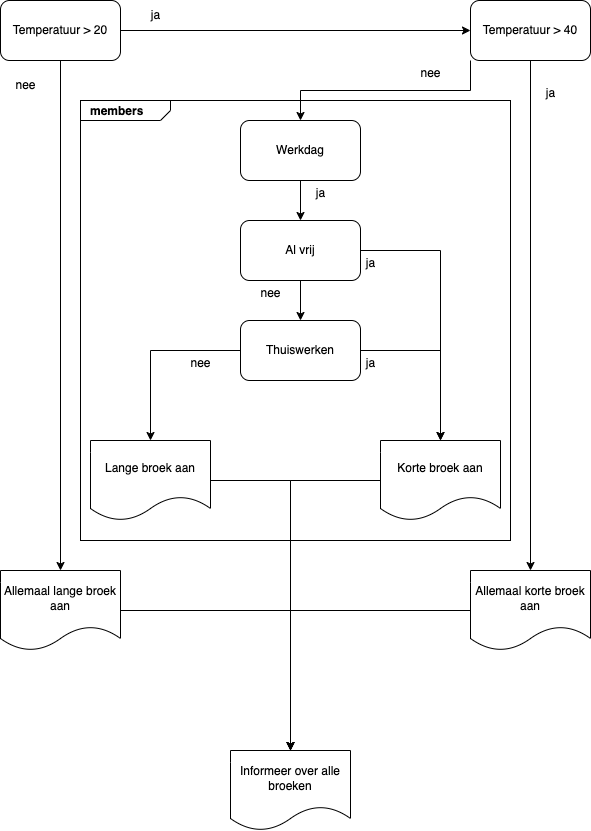

The diagram above was exported from draw.io. Its source (the exported page's mxGraphModel, read from the mxfile embedded in the PNG):
<mxGraphModel dx="954" dy="1698" grid="1" gridSize="10" guides="1" tooltips="1" connect="1" arrows="1" fold="1" page="1" pageScale="1" pageWidth="827" pageHeight="1169" math="0" shadow="0">
  <root>
    <mxCell id="0" />
    <mxCell id="1" parent="0" />
    <mxCell id="tNp894uDZdS7VuaVzGBl-33" value="&lt;p style=&quot;margin:0px;margin-top:4px;margin-left:10px;text-align:left;&quot;&gt;&lt;b&gt;members&lt;/b&gt;&lt;/p&gt;" style="html=1;shape=mxgraph.sysml.package;html=1;overflow=fill;whiteSpace=wrap;" vertex="1" parent="1">
      <mxGeometry x="290" y="90" width="430" height="440" as="geometry" />
    </mxCell>
    <mxCell id="tNp894uDZdS7VuaVzGBl-3" style="edgeStyle=orthogonalEdgeStyle;rounded=0;orthogonalLoop=1;jettySize=auto;html=1;exitX=1;exitY=0.5;exitDx=0;exitDy=0;" edge="1" parent="1" source="tNp894uDZdS7VuaVzGBl-1" target="tNp894uDZdS7VuaVzGBl-2">
      <mxGeometry relative="1" as="geometry" />
    </mxCell>
    <mxCell id="tNp894uDZdS7VuaVzGBl-6" style="edgeStyle=orthogonalEdgeStyle;rounded=0;orthogonalLoop=1;jettySize=auto;html=1;exitX=0.5;exitY=1;exitDx=0;exitDy=0;entryX=0.5;entryY=0;entryDx=0;entryDy=0;" edge="1" parent="1" source="tNp894uDZdS7VuaVzGBl-1" target="tNp894uDZdS7VuaVzGBl-5">
      <mxGeometry relative="1" as="geometry" />
    </mxCell>
    <mxCell id="tNp894uDZdS7VuaVzGBl-1" value="Temperatuur &amp;gt; 20" style="rounded=1;whiteSpace=wrap;html=1;" vertex="1" parent="1">
      <mxGeometry x="210" y="-10" width="120" height="60" as="geometry" />
    </mxCell>
    <mxCell id="tNp894uDZdS7VuaVzGBl-12" style="edgeStyle=orthogonalEdgeStyle;rounded=0;orthogonalLoop=1;jettySize=auto;html=1;exitX=0.5;exitY=1;exitDx=0;exitDy=0;" edge="1" parent="1" source="tNp894uDZdS7VuaVzGBl-2" target="tNp894uDZdS7VuaVzGBl-8">
      <mxGeometry relative="1" as="geometry" />
    </mxCell>
    <mxCell id="tNp894uDZdS7VuaVzGBl-19" style="edgeStyle=orthogonalEdgeStyle;rounded=0;orthogonalLoop=1;jettySize=auto;html=1;exitX=0;exitY=1;exitDx=0;exitDy=0;" edge="1" parent="1" source="tNp894uDZdS7VuaVzGBl-2" target="tNp894uDZdS7VuaVzGBl-13">
      <mxGeometry relative="1" as="geometry" />
    </mxCell>
    <mxCell id="tNp894uDZdS7VuaVzGBl-2" value="Temperatuur &amp;gt; 40" style="rounded=1;whiteSpace=wrap;html=1;" vertex="1" parent="1">
      <mxGeometry x="680" y="-10" width="120" height="60" as="geometry" />
    </mxCell>
    <mxCell id="tNp894uDZdS7VuaVzGBl-4" value="ja" style="text;html=1;align=center;verticalAlign=middle;resizable=0;points=[];autosize=1;strokeColor=none;fillColor=none;" vertex="1" parent="1">
      <mxGeometry x="350" y="-10" width="30" height="30" as="geometry" />
    </mxCell>
    <mxCell id="tNp894uDZdS7VuaVzGBl-10" style="edgeStyle=orthogonalEdgeStyle;rounded=0;orthogonalLoop=1;jettySize=auto;html=1;exitX=1;exitY=0.5;exitDx=0;exitDy=0;" edge="1" parent="1" source="tNp894uDZdS7VuaVzGBl-5" target="tNp894uDZdS7VuaVzGBl-9">
      <mxGeometry relative="1" as="geometry" />
    </mxCell>
    <mxCell id="tNp894uDZdS7VuaVzGBl-5" value="Allemaal lange broek aan" style="shape=document;whiteSpace=wrap;html=1;boundedLbl=1;" vertex="1" parent="1">
      <mxGeometry x="210" y="560" width="120" height="80" as="geometry" />
    </mxCell>
    <mxCell id="tNp894uDZdS7VuaVzGBl-7" value="nee" style="text;html=1;align=center;verticalAlign=middle;resizable=0;points=[];autosize=1;strokeColor=none;fillColor=none;" vertex="1" parent="1">
      <mxGeometry x="215" y="60" width="40" height="30" as="geometry" />
    </mxCell>
    <mxCell id="tNp894uDZdS7VuaVzGBl-11" style="edgeStyle=orthogonalEdgeStyle;rounded=0;orthogonalLoop=1;jettySize=auto;html=1;exitX=0;exitY=0.5;exitDx=0;exitDy=0;" edge="1" parent="1" source="tNp894uDZdS7VuaVzGBl-8" target="tNp894uDZdS7VuaVzGBl-9">
      <mxGeometry relative="1" as="geometry" />
    </mxCell>
    <mxCell id="tNp894uDZdS7VuaVzGBl-8" value="Allemaal korte broek aan" style="shape=document;whiteSpace=wrap;html=1;boundedLbl=1;" vertex="1" parent="1">
      <mxGeometry x="680" y="560" width="120" height="80" as="geometry" />
    </mxCell>
    <mxCell id="tNp894uDZdS7VuaVzGBl-9" value="Informeer over alle broeken" style="shape=document;whiteSpace=wrap;html=1;boundedLbl=1;" vertex="1" parent="1">
      <mxGeometry x="440" y="740" width="120" height="80" as="geometry" />
    </mxCell>
    <mxCell id="tNp894uDZdS7VuaVzGBl-23" style="edgeStyle=orthogonalEdgeStyle;rounded=0;orthogonalLoop=1;jettySize=auto;html=1;exitX=0.5;exitY=1;exitDx=0;exitDy=0;entryX=0.5;entryY=0;entryDx=0;entryDy=0;" edge="1" parent="1" source="tNp894uDZdS7VuaVzGBl-13" target="tNp894uDZdS7VuaVzGBl-21">
      <mxGeometry relative="1" as="geometry" />
    </mxCell>
    <mxCell id="tNp894uDZdS7VuaVzGBl-13" value="Werkdag" style="rounded=1;whiteSpace=wrap;html=1;" vertex="1" parent="1">
      <mxGeometry x="450" y="110" width="120" height="60" as="geometry" />
    </mxCell>
    <mxCell id="tNp894uDZdS7VuaVzGBl-15" style="edgeStyle=orthogonalEdgeStyle;rounded=0;orthogonalLoop=1;jettySize=auto;html=1;exitX=0;exitY=0.5;exitDx=0;exitDy=0;" edge="1" parent="1" source="tNp894uDZdS7VuaVzGBl-14" target="tNp894uDZdS7VuaVzGBl-9">
      <mxGeometry relative="1" as="geometry" />
    </mxCell>
    <mxCell id="tNp894uDZdS7VuaVzGBl-14" value="Korte broek aan" style="shape=document;whiteSpace=wrap;html=1;boundedLbl=1;" vertex="1" parent="1">
      <mxGeometry x="590" y="430" width="120" height="80" as="geometry" />
    </mxCell>
    <mxCell id="tNp894uDZdS7VuaVzGBl-17" style="edgeStyle=orthogonalEdgeStyle;rounded=0;orthogonalLoop=1;jettySize=auto;html=1;exitX=1;exitY=0.5;exitDx=0;exitDy=0;" edge="1" parent="1" source="tNp894uDZdS7VuaVzGBl-16" target="tNp894uDZdS7VuaVzGBl-9">
      <mxGeometry relative="1" as="geometry" />
    </mxCell>
    <mxCell id="tNp894uDZdS7VuaVzGBl-16" value="Lange broek aan" style="shape=document;whiteSpace=wrap;html=1;boundedLbl=1;" vertex="1" parent="1">
      <mxGeometry x="300" y="430" width="120" height="80" as="geometry" />
    </mxCell>
    <mxCell id="tNp894uDZdS7VuaVzGBl-18" value="ja" style="text;html=1;align=center;verticalAlign=middle;resizable=0;points=[];autosize=1;strokeColor=none;fillColor=none;" vertex="1" parent="1">
      <mxGeometry x="745" y="68" width="30" height="30" as="geometry" />
    </mxCell>
    <mxCell id="tNp894uDZdS7VuaVzGBl-20" value="nee" style="text;html=1;align=center;verticalAlign=middle;resizable=0;points=[];autosize=1;strokeColor=none;fillColor=none;" vertex="1" parent="1">
      <mxGeometry x="620" y="48" width="40" height="30" as="geometry" />
    </mxCell>
    <mxCell id="tNp894uDZdS7VuaVzGBl-25" style="edgeStyle=orthogonalEdgeStyle;rounded=0;orthogonalLoop=1;jettySize=auto;html=1;exitX=1;exitY=0.5;exitDx=0;exitDy=0;" edge="1" parent="1" source="tNp894uDZdS7VuaVzGBl-21" target="tNp894uDZdS7VuaVzGBl-14">
      <mxGeometry relative="1" as="geometry" />
    </mxCell>
    <mxCell id="tNp894uDZdS7VuaVzGBl-27" style="edgeStyle=orthogonalEdgeStyle;rounded=0;orthogonalLoop=1;jettySize=auto;html=1;exitX=0.5;exitY=1;exitDx=0;exitDy=0;" edge="1" parent="1" source="tNp894uDZdS7VuaVzGBl-21" target="tNp894uDZdS7VuaVzGBl-22">
      <mxGeometry relative="1" as="geometry" />
    </mxCell>
    <mxCell id="tNp894uDZdS7VuaVzGBl-21" value="Al vrij" style="rounded=1;whiteSpace=wrap;html=1;" vertex="1" parent="1">
      <mxGeometry x="450" y="210" width="120" height="60" as="geometry" />
    </mxCell>
    <mxCell id="tNp894uDZdS7VuaVzGBl-29" style="edgeStyle=orthogonalEdgeStyle;rounded=0;orthogonalLoop=1;jettySize=auto;html=1;exitX=1;exitY=0.5;exitDx=0;exitDy=0;" edge="1" parent="1" source="tNp894uDZdS7VuaVzGBl-22" target="tNp894uDZdS7VuaVzGBl-14">
      <mxGeometry relative="1" as="geometry" />
    </mxCell>
    <mxCell id="tNp894uDZdS7VuaVzGBl-31" style="edgeStyle=orthogonalEdgeStyle;rounded=0;orthogonalLoop=1;jettySize=auto;html=1;exitX=0;exitY=0.5;exitDx=0;exitDy=0;" edge="1" parent="1" source="tNp894uDZdS7VuaVzGBl-22" target="tNp894uDZdS7VuaVzGBl-16">
      <mxGeometry relative="1" as="geometry" />
    </mxCell>
    <mxCell id="tNp894uDZdS7VuaVzGBl-22" value="Thuiswerken" style="rounded=1;whiteSpace=wrap;html=1;" vertex="1" parent="1">
      <mxGeometry x="450" y="310" width="120" height="60" as="geometry" />
    </mxCell>
    <mxCell id="tNp894uDZdS7VuaVzGBl-24" value="ja" style="text;html=1;align=center;verticalAlign=middle;resizable=0;points=[];autosize=1;strokeColor=none;fillColor=none;" vertex="1" parent="1">
      <mxGeometry x="515" y="168" width="30" height="30" as="geometry" />
    </mxCell>
    <mxCell id="tNp894uDZdS7VuaVzGBl-26" value="ja" style="text;html=1;align=center;verticalAlign=middle;resizable=0;points=[];autosize=1;strokeColor=none;fillColor=none;" vertex="1" parent="1">
      <mxGeometry x="565" y="238" width="30" height="30" as="geometry" />
    </mxCell>
    <mxCell id="tNp894uDZdS7VuaVzGBl-28" value="nee" style="text;html=1;align=center;verticalAlign=middle;resizable=0;points=[];autosize=1;strokeColor=none;fillColor=none;" vertex="1" parent="1">
      <mxGeometry x="460" y="268" width="40" height="30" as="geometry" />
    </mxCell>
    <mxCell id="tNp894uDZdS7VuaVzGBl-30" value="ja" style="text;html=1;align=center;verticalAlign=middle;resizable=0;points=[];autosize=1;strokeColor=none;fillColor=none;" vertex="1" parent="1">
      <mxGeometry x="565" y="338" width="30" height="30" as="geometry" />
    </mxCell>
    <mxCell id="tNp894uDZdS7VuaVzGBl-32" value="nee" style="text;html=1;align=center;verticalAlign=middle;resizable=0;points=[];autosize=1;strokeColor=none;fillColor=none;" vertex="1" parent="1">
      <mxGeometry x="390" y="338" width="40" height="30" as="geometry" />
    </mxCell>
  </root>
</mxGraphModel>